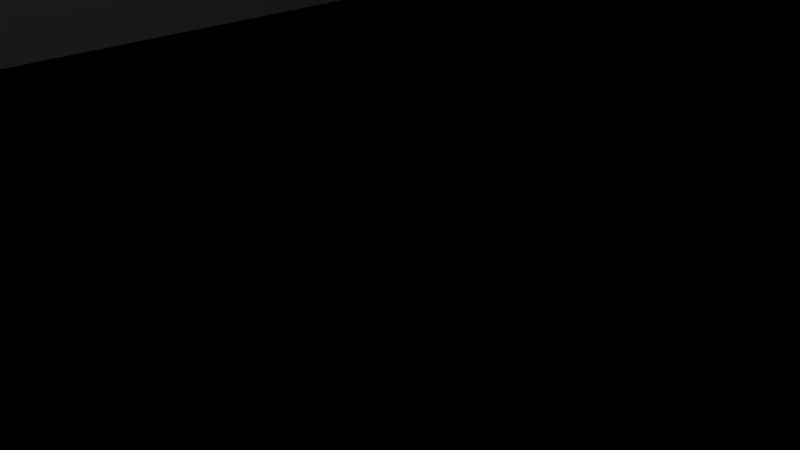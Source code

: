 # Source: 40.blend  (saved by Blender 2.76.0; exported with 4.5.12 LTS)
import bpy
from mathutils import Matrix  # noqa: F401  (used for matrix-valued properties, if any)

bpy.ops.wm.read_factory_settings(use_empty=True)
scene = bpy.context.scene
scene.name = 'Scene'

# ---- collections
col_collection_1 = bpy.data.collections.new('Collection 1'); scene.collection.children.link(col_collection_1)

# ---- materials (node trees are filled in below, after node groups)
mat_material_002 = bpy.data.materials.new('Material.002')
mat_material_002.alpha_threshold = 0.0
mat_material_002.use_transparent_shadow = False
mat_material_002.roughness = 0.5
mat_material = bpy.data.materials.new('Material')
mat_material.alpha_threshold = 0.0
mat_material.use_transparent_shadow = False
mat_material.roughness = 0.5
mat_material.line_color = (0.0, 0.0, 0.0, 1.0)
mat_material_001 = bpy.data.materials.new('Material.001')
mat_material_001.alpha_threshold = 0.0
mat_material_001.use_transparent_shadow = False
mat_material_001.roughness = 0.5

# ---- material node trees

# ---- world
world_world = bpy.data.worlds.new('World'); scene.world = world_world
world_world.color = (0.05088, 0.05088, 0.05088)
world_world.use_sun_shadow = False
world_world.sun_shadow_jitter_overblur = 0.0
world_world.cycles.sampling_method = 'MANUAL'
world_world.cycles.sample_map_resolution = 256

# ---- cameras
cam_camera = bpy.data.cameras.new('Camera')
cam_camera.clip_end = 100.0
cam_camera.lens = 35.0
cam_camera.sensor_width = 32.0
cam_camera.sensor_height = 18.0
cam_camera.ortho_scale = 7.314
cam_camera.dof.focus_distance = 0.0
cam_camera.dof.aperture_fstop = 128.0

# ---- lights
light_lamp = bpy.data.lights.new('Lamp', 'POINT')
light_lamp.transmission_factor = 0.0
light_lamp.cutoff_distance = 30.0
light_lamp.energy = 100.0
light_lamp.shadow_buffer_clip_start = 1.001
light_lamp.shadow_soft_size = 0.1
light_lamp.shadow_maximum_resolution = 0.006
light_lamp.use_absolute_resolution = True
light_lamp.cycles.use_multiple_importance_sampling = False

# ---- meshes
me_cube_046 = bpy.data.meshes.new('Cube.046')
me_cube_046.from_pydata([(-100.0, -100.0, -100.0), (-100.0, -100.0, 100.0), (-100.0, 100.0, -100.0), (-100.0, 100.0, 100.0), (100.0, -100.0, -100.0), (100.0, -100.0, 100.0), (100.0, 100.0, -100.0), (100.0, 100.0, 100.0), (1.316, -7600.0, -100.0), (1.316, -7600.0, 100.0), (-1.316, -7600.0, -100.0), (-1.316, -7600.0, 100.0), (1.316, 7600.0, -100.0), (1.316, 7600.0, 100.0), (-1.316, 7600.0, -100.0), (-1.316, 7600.0, 100.0), (-100.0, -4100.0, -100.0), (-100.0, -4100.0, 100.0), (-100.0, -3900.0, -100.0), (-100.0, -3900.0, 100.0), (100.0, -4100.0, -100.0), (100.0, -4100.0, 100.0), (100.0, -3900.0, -100.0), (100.0, -3900.0, 100.0), (-100.0, -100.0, -100.0), (-100.0, -100.0, 100.0), (-100.0, 100.0, -100.0), (-100.0, 100.0, 100.0), (100.0, -100.0, -100.0), (100.0, -100.0, 100.0), (100.0, 100.0, -100.0), (100.0, 100.0, 100.0), (-51.32, -7600.0, -100.0), (-51.32, -7600.0, 100.0), (-53.95, -7600.0, -100.0), (-53.95, -7600.0, 100.0), (-51.32, 7600.0, -100.0), (-51.32, 7600.0, 100.0), (-53.95, 7600.0, -100.0), (-53.95, 7600.0, 100.0), (53.95, -7600.0, -100.0), (53.95, -7600.0, 100.0), (51.32, -7600.0, -100.0), (51.32, -7600.0, 100.0), (53.95, 7600.0, -100.0), (53.95, 7600.0, 100.0), (51.32, 7600.0, -100.0), (51.32, 7600.0, 100.0), (-100.0, 3900.0, -100.0), (-100.0, 3900.0, 100.0), (-100.0, 4100.0, -100.0), (-100.0, 4100.0, 100.0), (100.0, 3900.0, -100.0), (100.0, 3900.0, 100.0), (100.0, 4100.0, -100.0), (100.0, 4100.0, 100.0)], [], [(1, 3, 2, 0), (3, 7, 6, 2), (7, 5, 4, 6), (5, 1, 0, 4), (0, 2, 6, 4), (5, 7, 3, 1), (9, 11, 10, 8), (11, 15, 14, 10), (15, 13, 12, 14), (13, 9, 8, 12), (8, 10, 14, 12), (13, 15, 11, 9), (17, 19, 18, 16), (19, 23, 22, 18), (23, 21, 20, 22), (21, 17, 16, 20), (16, 18, 22, 20), (21, 23, 19, 17), (25, 27, 26, 24), (27, 31, 30, 26), (31, 29, 28, 30), (29, 25, 24, 28), (24, 26, 30, 28), (29, 31, 27, 25), (33, 35, 34, 32), (35, 39, 38, 34), (39, 37, 36, 38), (37, 33, 32, 36), (32, 34, 38, 36), (37, 39, 35, 33), (41, 43, 42, 40), (43, 47, 46, 42), (47, 45, 44, 46), (45, 41, 40, 44), (40, 42, 46, 44), (45, 47, 43, 41), (49, 51, 50, 48), (51, 55, 54, 50), (55, 53, 52, 54), (53, 49, 48, 52), (48, 50, 54, 52), (53, 55, 51, 49)])
_uv = me_cube_046.uv_layers.new(name='UVMap')
_uv.uv.foreach_set('vector', [15.13, 22.12, 15.19, 22.11, 15.31, -19.11, 15.26, -19.12, 15.19, 22.11, 18.5, 22.96, 18.44, -20.78, 15.31, -19.11, 31.5, 22.46, 31.44, 22.46, 31.38, -21.3, 31.44, -21.28, 31.44, 22.46, 28.13, 21.62, 28.26, -19.62, 31.38, -21.3, 15.26, -19.12, 15.31, -19.11, 18.44, -20.78, 18.38, -20.8, 18.44, 22.96, 18.5, 22.96, 15.19, 22.11, 15.13, 22.12, -53.63, 22.48, -53.67, 22.47, -53.51, -20.94, -53.47, -20.96, -18.21, 22.34, -13.72, 21.71, -13.81, -19.8, -18.04, -21.06, -13.72, 21.71, -13.68, 21.72, -13.77, -19.83, -13.81, -19.8, -49.15, 21.84, -53.63, 22.48, -53.47, -20.96, -49.24, -19.7, -18.0, -21.08, -18.04, -21.06, -13.81, -19.8, -13.77, -19.83, -13.68, 21.72, -13.72, 21.71, -18.21, 22.34, -18.16, 22.35, -30.92, 21.65, -30.86, 21.64, -30.67, -20.05, -30.73, -20.07, -30.86, 21.64, -27.58, 22.51, -27.58, -21.76, -30.67, -20.05, -37.83, 23.64, -37.9, 23.64, -37.89, -20.66, -37.83, -20.64, -37.9, 23.64, -41.17, 22.78, -40.98, -18.94, -37.89, -20.66, -30.73, -20.07, -30.67, -20.05, -27.58, -21.76, -27.64, -21.78, -27.65, 22.52, -27.58, 22.51, -30.86, 21.64, -30.92, 21.65, 37.88, 21.74, 37.94, 21.74, 38.06, -19.48, 38.01, -19.5, 37.94, 21.74, 41.25, 22.58, 41.19, -21.16, 38.06, -19.48, 52.38, 23.08, 52.32, 23.09, 52.25, -20.68, 52.31, -20.66, 52.32, 23.09, 49.01, 22.24, 49.13, -19.0, 52.25, -20.68, 38.01, -19.5, 38.06, -19.48, 41.19, -21.16, 41.13, -21.18, 41.19, 22.59, 41.25, 22.58, 37.94, 21.74, 37.88, 21.74, 70.53, 22.38, 70.49, 22.36, 70.7, -20.36, 70.74, -20.38, 58.86, 22.24, 63.31, 21.62, 63.28, -19.26, 59.08, -20.48, 63.31, 21.62, 63.36, 21.63, 63.32, -19.29, 63.28, -19.26, 74.98, 21.76, 70.53, 22.38, 70.74, -20.38, 74.94, -19.16, 59.12, -20.51, 59.08, -20.48, 63.28, -19.26, 63.32, -19.29, 63.36, 21.63, 63.31, 21.62, 58.86, 22.24, 58.9, 22.25, -91.51, 22.59, -91.56, 22.58, -91.44, -21.53, -91.4, -21.55, -80.56, 22.7, -76.04, 22.05, -76.18, -20.11, -80.44, -21.4, -76.04, 22.05, -76.0, 22.06, -76.14, -20.13, -76.18, -20.11, -87.0, 21.94, -91.51, 22.59, -91.4, -21.55, -87.14, -20.25, -80.4, -21.43, -80.44, -21.4, -76.18, -20.11, -76.14, -20.13, -76.0, 22.06, -76.04, 22.05, -80.56, 22.7, -80.51, 22.72, -62.09, 21.84, -62.03, 21.83, -61.98, -18.93, -62.03, -18.94, -62.03, 21.83, -58.69, 22.66, -58.83, -20.56, -61.98, -18.93, -67.57, 22.28, -67.63, 22.29, -67.76, -20.95, -67.7, -20.94, -67.63, 22.29, -70.97, 21.46, -70.91, -19.32, -67.76, -20.95, -62.03, -18.94, -61.98, -18.93, -58.83, -20.56, -58.88, -20.58, -58.75, 22.66, -58.69, 22.66, -62.03, 21.83, -62.09, 21.84])
me_cube_046.materials.append(mat_material_002)
me_cube_046.use_remesh_preserve_volume = False
me_cube_046.use_remesh_preserve_attributes = False
me_cube_046.use_mirror_vertex_groups = False
me_cube_046.update()
me_cube = bpy.data.meshes.new('Cube')
me_cube.from_pydata([(1.0, 1.0, -1.0), (1.0, -1.0, -1.0), (-1.0, -1.0, -1.0), (-1.0, 1.0, -1.0), (1.0, 1.0, 1.0), (1.0, -1.0, 1.0), (-1.0, -1.0, 1.0), (-1.0, 1.0, 1.0)], [], [(0, 1, 2, 3), (4, 7, 6, 5), (0, 4, 5, 1), (1, 5, 6, 2), (2, 6, 7, 3), (4, 0, 3, 7)])
_uv = me_cube.uv_layers.new(name='UVMap')
_uv.uv.foreach_set('vector', [-5.899, -6.725, -4.352, -8.059, -9.323, -8.059, -7.686, -6.725, -5.899, 7.577, -7.686, 7.577, -9.323, 9.168, -4.352, 9.168, -5.899, -6.725, -5.899, 7.577, -4.352, 9.168, -4.352, -8.059, 4.816, -8.134, 4.816, 9.094, -0.1552, 9.094, -0.1552, -8.134, -9.323, -8.059, -9.323, 9.168, -7.686, 7.577, -7.686, -6.725, -5.899, 7.577, -5.899, -6.725, -7.686, -6.725, -7.686, 7.577])
me_cube.materials.append(mat_material)
me_cube.use_remesh_preserve_volume = False
me_cube.use_remesh_preserve_attributes = False
me_cube.use_mirror_vertex_groups = False
me_cube.update()
me_cube_044 = bpy.data.meshes.new('Cube.044')
me_cube_044.from_pydata([(-100.0, -100.0, -4.09e+04), (-100.0, -100.0, -4.07e+04), (-100.0, 100.0, -4.09e+04), (-100.0, 100.0, -4.07e+04), (100.0, -100.0, -4.09e+04), (100.0, -100.0, -4.07e+04), (100.0, 100.0, -4.09e+04), (100.0, 100.0, -4.07e+04), (95.39, -102.0, -4.32e+04), (95.39, -102.0, 4800.0), (95.39, -95.39, -4.32e+04), (95.39, -95.39, 4800.0), (102.0, -102.0, -4.32e+04), (102.0, -102.0, 4800.0), (102.0, -95.39, -4.32e+04), (102.0, -95.39, 4800.0), (-102.0, 95.39, -4.32e+04), (-102.0, 95.39, 4800.0), (-102.0, 102.0, -4.32e+04), (-102.0, 102.0, 4800.0), (-95.39, 95.39, -4.32e+04), (-95.39, 95.39, 4800.0), (-95.39, 102.0, -4.32e+04), (-95.39, 102.0, 4800.0), (-102.0, -102.0, -4.32e+04), (-102.0, -102.0, 4800.0), (-102.0, -95.39, -4.32e+04), (-102.0, -95.39, 4800.0), (-95.39, -102.0, -4.32e+04), (-95.39, -102.0, 4800.0), (-95.39, -95.39, -4.32e+04), (-95.39, -95.39, 4800.0), (95.39, 95.39, -4.32e+04), (95.39, 95.39, 4800.0), (95.39, 102.0, -4.32e+04), (95.39, 102.0, 4800.0), (102.0, 95.39, -4.32e+04), (102.0, 95.39, 4800.0), (102.0, 102.0, -4.32e+04), (102.0, 102.0, 4800.0), (-100.0, -100.0, -4.33e+04), (-100.0, -100.0, -4.31e+04), (-100.0, 100.0, -4.33e+04), (-100.0, 100.0, -4.31e+04), (100.0, -100.0, -4.33e+04), (100.0, -100.0, -4.31e+04), (100.0, 100.0, -4.33e+04), (100.0, 100.0, -4.31e+04), (-100.0, -100.0, -3.61e+04), (-100.0, -100.0, -3.59e+04), (-100.0, 100.0, -3.61e+04), (-100.0, 100.0, -3.59e+04), (100.0, -100.0, -3.61e+04), (100.0, -100.0, -3.59e+04), (100.0, 100.0, -3.61e+04), (100.0, 100.0, -3.59e+04), (-100.0, -100.0, -3.85e+04), (-100.0, -100.0, -3.83e+04), (-100.0, 100.0, -3.85e+04), (-100.0, 100.0, -3.83e+04), (100.0, -100.0, -3.85e+04), (100.0, -100.0, -3.83e+04), (100.0, 100.0, -3.85e+04), (100.0, 100.0, -3.83e+04), (-100.0, -100.0, -3.13e+04), (-100.0, -100.0, -3.11e+04), (-100.0, 100.0, -3.13e+04), (-100.0, 100.0, -3.11e+04), (100.0, -100.0, -3.13e+04), (100.0, -100.0, -3.11e+04), (100.0, 100.0, -3.13e+04), (100.0, 100.0, -3.11e+04), (-100.0, -100.0, -3.37e+04), (-100.0, -100.0, -3.35e+04), (-100.0, 100.0, -3.37e+04), (-100.0, 100.0, -3.35e+04), (100.0, -100.0, -3.37e+04), (100.0, -100.0, -3.35e+04), (100.0, 100.0, -3.37e+04), (100.0, 100.0, -3.35e+04), (-100.0, -100.0, -2.65e+04), (-100.0, -100.0, -2.63e+04), (-100.0, 100.0, -2.65e+04), (-100.0, 100.0, -2.63e+04), (100.0, -100.0, -2.65e+04), (100.0, -100.0, -2.63e+04), (100.0, 100.0, -2.65e+04), (100.0, 100.0, -2.63e+04), (-100.0, -100.0, -2.89e+04), (-100.0, -100.0, -2.87e+04), (-100.0, 100.0, -2.89e+04), (-100.0, 100.0, -2.87e+04), (100.0, -100.0, -2.89e+04), (100.0, -100.0, -2.87e+04), (100.0, 100.0, -2.89e+04), (100.0, 100.0, -2.87e+04), (-100.0, -100.0, -2.17e+04), (-100.0, -100.0, -2.15e+04), (-100.0, 100.0, -2.17e+04), (-100.0, 100.0, -2.15e+04), (100.0, -100.0, -2.17e+04), (100.0, -100.0, -2.15e+04), (100.0, 100.0, -2.17e+04), (100.0, 100.0, -2.15e+04), (-100.0, -100.0, -2.41e+04), (-100.0, -100.0, -2.39e+04), (-100.0, 100.0, -2.41e+04), (-100.0, 100.0, -2.39e+04), (100.0, -100.0, -2.41e+04), (100.0, -100.0, -2.39e+04), (100.0, 100.0, -2.41e+04), (100.0, 100.0, -2.39e+04), (-100.0, -100.0, -1.69e+04), (-100.0, -100.0, -1.67e+04), (-100.0, 100.0, -1.69e+04), (-100.0, 100.0, -1.67e+04), (100.0, -100.0, -1.69e+04), (100.0, -100.0, -1.67e+04), (100.0, 100.0, -1.69e+04), (100.0, 100.0, -1.67e+04), (-100.0, -100.0, -1.93e+04), (-100.0, -100.0, -1.91e+04), (-100.0, 100.0, -1.93e+04), (-100.0, 100.0, -1.91e+04), (100.0, -100.0, -1.93e+04), (100.0, -100.0, -1.91e+04), (100.0, 100.0, -1.93e+04), (100.0, 100.0, -1.91e+04), (-100.0, -100.0, -1.21e+04), (-100.0, -100.0, -1.19e+04), (-100.0, 100.0, -1.21e+04), (-100.0, 100.0, -1.19e+04), (100.0, -100.0, -1.21e+04), (100.0, -100.0, -1.19e+04), (100.0, 100.0, -1.21e+04), (100.0, 100.0, -1.19e+04), (-100.0, -100.0, -1.45e+04), (-100.0, -100.0, -1.43e+04), (-100.0, 100.0, -1.45e+04), (-100.0, 100.0, -1.43e+04), (100.0, -100.0, -1.45e+04), (100.0, -100.0, -1.43e+04), (100.0, 100.0, -1.45e+04), (100.0, 100.0, -1.43e+04), (-100.0, -100.0, -7300.0), (-100.0, -100.0, -7100.0), (-100.0, 100.0, -7300.0), (-100.0, 100.0, -7100.0), (100.0, -100.0, -7300.0), (100.0, -100.0, -7100.0), (100.0, 100.0, -7300.0), (100.0, 100.0, -7100.0), (-100.0, -100.0, -9700.0), (-100.0, -100.0, -9500.0), (-100.0, 100.0, -9700.0), (-100.0, 100.0, -9500.0), (100.0, -100.0, -9700.0), (100.0, -100.0, -9500.0), (100.0, 100.0, -9700.0), (100.0, 100.0, -9500.0), (-100.0, -100.0, -2500.0), (-100.0, -100.0, -2300.0), (-100.0, 100.0, -2500.0), (-100.0, 100.0, -2300.0), (100.0, -100.0, -2500.0), (100.0, -100.0, -2300.0), (100.0, 100.0, -2500.0), (100.0, 100.0, -2300.0), (-100.0, -100.0, -4900.0), (-100.0, -100.0, -4700.0), (-100.0, 100.0, -4900.0), (-100.0, 100.0, -4700.0), (100.0, -100.0, -4900.0), (100.0, -100.0, -4700.0), (100.0, 100.0, -4900.0), (100.0, 100.0, -4700.0), (-100.0, -100.0, 2300.0), (-100.0, -100.0, 2500.0), (-100.0, 100.0, 2300.0), (-100.0, 100.0, 2500.0), (100.0, -100.0, 2300.0), (100.0, -100.0, 2500.0), (100.0, 100.0, 2300.0), (100.0, 100.0, 2500.0), (-100.0, -100.0, -100.0), (-100.0, -100.0, 100.0), (-100.0, 100.0, -100.0), (-100.0, 100.0, 100.0), (100.0, -100.0, -100.0), (100.0, -100.0, 100.0), (100.0, 100.0, -100.0), (100.0, 100.0, 100.0), (-100.0, -100.0, 4700.0), (-100.0, -100.0, 4900.0), (-100.0, 100.0, 4700.0), (-100.0, 100.0, 4900.0), (100.0, -100.0, 4700.0), (100.0, -100.0, 4900.0), (100.0, 100.0, 4700.0), (100.0, 100.0, 4900.0)], [], [(1, 3, 2, 0), (3, 7, 6, 2), (7, 5, 4, 6), (5, 1, 0, 4), (0, 2, 6, 4), (5, 7, 3, 1), (9, 11, 10, 8), (11, 15, 14, 10), (15, 13, 12, 14), (13, 9, 8, 12), (8, 10, 14, 12), (13, 15, 11, 9), (17, 19, 18, 16), (19, 23, 22, 18), (23, 21, 20, 22), (21, 17, 16, 20), (16, 18, 22, 20), (21, 23, 19, 17), (25, 27, 26, 24), (27, 31, 30, 26), (31, 29, 28, 30), (29, 25, 24, 28), (24, 26, 30, 28), (29, 31, 27, 25), (33, 35, 34, 32), (35, 39, 38, 34), (39, 37, 36, 38), (37, 33, 32, 36), (32, 34, 38, 36), (37, 39, 35, 33), (41, 43, 42, 40), (43, 47, 46, 42), (47, 45, 44, 46), (45, 41, 40, 44), (40, 42, 46, 44), (45, 47, 43, 41), (49, 51, 50, 48), (51, 55, 54, 50), (55, 53, 52, 54), (53, 49, 48, 52), (48, 50, 54, 52), (53, 55, 51, 49), (57, 59, 58, 56), (59, 63, 62, 58), (63, 61, 60, 62), (61, 57, 56, 60), (56, 58, 62, 60), (61, 63, 59, 57), (65, 67, 66, 64), (67, 71, 70, 66), (71, 69, 68, 70), (69, 65, 64, 68), (64, 66, 70, 68), (69, 71, 67, 65), (73, 75, 74, 72), (75, 79, 78, 74), (79, 77, 76, 78), (77, 73, 72, 76), (72, 74, 78, 76), (77, 79, 75, 73), (81, 83, 82, 80), (83, 87, 86, 82), (87, 85, 84, 86), (85, 81, 80, 84), (80, 82, 86, 84), (85, 87, 83, 81), (89, 91, 90, 88), (91, 95, 94, 90), (95, 93, 92, 94), (93, 89, 88, 92), (88, 90, 94, 92), (93, 95, 91, 89), (97, 99, 98, 96), (99, 103, 102, 98), (103, 101, 100, 102), (101, 97, 96, 100), (96, 98, 102, 100), (101, 103, 99, 97), (105, 107, 106, 104), (107, 111, 110, 106), (111, 109, 108, 110), (109, 105, 104, 108), (104, 106, 110, 108), (109, 111, 107, 105), (113, 115, 114, 112), (115, 119, 118, 114), (119, 117, 116, 118), (117, 113, 112, 116), (112, 114, 118, 116), (117, 119, 115, 113), (121, 123, 122, 120), (123, 127, 126, 122), (127, 125, 124, 126), (125, 121, 120, 124), (120, 122, 126, 124), (125, 127, 123, 121), (129, 131, 130, 128), (131, 135, 134, 130), (135, 133, 132, 134), (133, 129, 128, 132), (128, 130, 134, 132), (133, 135, 131, 129), (137, 139, 138, 136), (139, 143, 142, 138), (143, 141, 140, 142), (141, 137, 136, 140), (136, 138, 142, 140), (141, 143, 139, 137), (145, 147, 146, 144), (147, 151, 150, 146), (151, 149, 148, 150), (149, 145, 144, 148), (144, 146, 150, 148), (149, 151, 147, 145), (153, 155, 154, 152), (155, 159, 158, 154), (159, 157, 156, 158), (157, 153, 152, 156), (152, 154, 158, 156), (157, 159, 155, 153), (161, 163, 162, 160), (163, 167, 166, 162), (167, 165, 164, 166), (165, 161, 160, 164), (160, 162, 166, 164), (165, 167, 163, 161), (169, 171, 170, 168), (171, 175, 174, 170), (175, 173, 172, 174), (173, 169, 168, 172), (168, 170, 174, 172), (173, 175, 171, 169), (177, 179, 178, 176), (179, 183, 182, 178), (183, 181, 180, 182), (181, 177, 176, 180), (176, 178, 182, 180), (181, 183, 179, 177), (185, 187, 186, 184), (187, 191, 190, 186), (191, 189, 188, 190), (189, 185, 184, 188), (184, 186, 190, 188), (189, 191, 187, 185), (193, 195, 194, 192), (195, 199, 198, 194), (199, 197, 196, 198), (197, 193, 192, 196), (192, 194, 198, 196), (197, 199, 195, 193)])
_uv = me_cube_044.uv_layers.new(name='UVMap')
_uv.uv.foreach_set('vector', [15.95, -14.65, 19.92, -13.6, 19.92, -13.75, 15.95, -14.81, 19.92, -13.6, 22.95, -15.02, 22.95, -15.18, 19.92, -13.75, 20.97, -19.11, 16.88, -20.29, 16.88, -20.46, 20.96, -19.27, 16.88, -20.29, 13.96, -18.74, 13.96, -18.9, 16.88, -20.46, 15.95, -14.81, 19.92, -13.75, 22.95, -15.18, 18.87, -16.36, 16.88, -20.29, 20.97, -19.11, 17.94, -17.69, 13.96, -18.74, -9.323, 21.68, -9.174, 21.66, -9.106, -20.79, -9.246, -20.84, -9.174, 21.66, -9.066, 21.69, -9.004, -20.85, -9.106, -20.79, -7.355, 21.79, -7.504, 21.81, -7.433, -20.8, -7.293, -20.75, -7.504, 21.81, -7.612, 21.78, -7.535, -20.74, -7.433, -20.8, -9.246, -20.84, -9.106, -20.79, -9.004, -20.85, -9.144, -20.9, -9.215, 21.71, -9.066, 21.69, -9.174, 21.66, -9.323, 21.68, -11.38, 20.39, -11.25, 20.37, -11.24, -17.95, -11.37, -17.99, -11.25, 20.37, -11.15, 20.39, -11.15, -18.0, -11.24, -17.95, -12.46, 20.42, -12.59, 20.44, -12.59, -18.01, -12.46, -17.97, -12.59, 20.44, -12.69, 20.41, -12.68, -17.96, -12.59, -18.01, -11.37, -17.99, -11.24, -17.95, -11.15, -18.0, -11.28, -18.03, -11.28, 20.41, -11.15, 20.39, -11.25, 20.37, -11.38, 20.39, -5.015, 20.92, -4.87, 20.9, -4.636, -19.08, -4.772, -19.12, -4.87, 20.9, -4.775, 20.93, -4.545, -19.14, -4.636, -19.08, -6.188, 20.93, -6.333, 20.95, -6.095, -19.18, -5.959, -19.14, -6.333, 20.95, -6.428, 20.92, -6.185, -19.12, -6.095, -19.18, -4.772, -19.12, -4.636, -19.08, -4.545, -19.14, -4.681, -19.18, -4.919, 20.95, -4.775, 20.93, -4.87, 20.9, -5.015, 20.92, -16.66, 20.85, -16.53, 20.83, -16.7, -19.75, -16.83, -19.79, -16.53, 20.83, -16.42, 20.85, -16.6, -19.8, -16.7, -19.75, -14.53, 21.7, -14.67, 21.72, -14.84, -19.0, -14.71, -18.96, -14.67, 21.72, -14.78, 21.69, -14.95, -18.94, -14.84, -19.0, -16.83, -19.79, -16.7, -19.75, -16.6, -19.8, -16.73, -19.84, -16.55, 20.87, -16.42, 20.85, -16.53, 20.83, -16.66, 20.85, -2.819, -20.34, 1.148, -19.21, 1.148, -19.36, -2.818, -20.5, 1.148, -19.21, 4.165, -20.73, 4.165, -20.89, 1.148, -19.36, 9.077, -17.19, 5.005, -18.45, 5.005, -18.62, 9.076, -17.35, 5.005, -18.45, 2.092, -16.79, 2.093, -16.95, 5.005, -18.62, -2.818, -20.5, 1.148, -19.36, 4.165, -20.89, 0.09401, -22.16, 5.005, -18.45, 9.077, -17.19, 6.059, -15.67, 2.092, -16.79, 5.778, -14.15, 9.779, -13.25, 9.779, -13.41, 5.779, -14.31, 9.779, -13.25, 12.82, -14.46, 12.82, -14.62, 9.779, -13.41, 3.571, -15.25, -0.5363, -16.26, -0.536, -16.43, 3.57, -15.42, -0.5363, -16.26, -3.473, -14.94, -3.472, -15.1, -0.536, -16.43, 5.779, -14.31, 9.779, -13.41, 12.82, -14.62, 8.716, -15.64, -0.5363, -16.26, 3.571, -15.25, 0.5277, -14.05, -3.473, -14.94, 10.06, -16.24, 14.05, -15.27, 14.05, -15.42, 10.06, -16.4, 14.05, -15.27, 17.08, -16.58, 17.08, -16.74, 14.05, -15.42, 13.61, -19.85, 9.512, -20.95, 9.513, -21.12, 13.61, -20.02, 9.512, -20.95, 6.583, -19.51, 6.584, -19.67, 9.513, -21.12, 10.06, -16.4, 14.05, -15.42, 17.08, -16.74, 12.99, -17.84, 9.512, -20.95, 13.61, -19.85, 10.57, -18.54, 6.583, -19.51, 8.607, -10.18, 12.63, -9.444, 12.63, -9.599, 8.608, -10.34, 12.63, -9.444, 15.69, -10.44, 15.69, -10.6, 12.63, -9.599, 23.55, -6.941, 19.42, -7.77, 19.42, -7.942, 23.55, -7.106, 19.42, -7.77, 16.47, -6.683, 16.47, -6.845, 19.42, -7.942, 8.608, -10.34, 12.63, -9.599, 15.69, -10.6, 11.56, -11.44, 19.42, -7.77, 23.55, -6.941, 20.49, -5.946, 16.47, -6.683, 10.36, -12.64, 14.37, -11.82, 14.37, -11.98, 10.36, -12.8, 14.37, -11.82, 17.42, -12.93, 17.42, -13.09, 14.37, -11.98, 24.98, -10.89, 20.87, -11.81, 20.87, -11.98, 24.98, -11.06, 20.87, -11.81, 17.92, -10.61, 17.92, -10.77, 20.87, -11.98, 10.36, -12.8, 14.37, -11.98, 17.42, -13.09, 13.3, -14.02, 20.87, -11.81, 24.98, -10.89, 21.93, -9.791, 17.92, -10.61, 16.4, -0.439, 20.44, 0.1354, 20.44, -0.02168, 16.4, -0.6029, 20.44, 0.1354, 23.52, -0.6411, 23.52, -0.8073, 20.44, -0.02168, 14.32, -6.048, 10.17, -6.695, 10.17, -6.869, 14.32, -6.214, 10.17, -6.695, 7.195, -5.846, 7.196, -6.01, 10.17, -6.869, 16.4, -0.6029, 20.44, -0.02168, 23.52, -0.8073, 19.37, -1.462, 10.17, -6.695, 14.32, -6.048, 11.24, -5.272, 7.195, -5.846, 7.281, -8.006, 11.32, -7.35, 11.32, -7.507, 7.282, -8.169, 11.32, -7.35, 14.39, -8.237, 14.39, -8.402, 11.32, -7.507, 23.81, -3.227, 19.67, -3.965, 19.67, -4.138, 23.81, -3.392, 19.67, -3.965, 16.71, -2.996, 16.71, -3.159, 19.67, -4.138, 7.282, -8.169, 11.32, -7.507, 14.39, -8.402, 10.24, -9.148, 19.67, -3.965, 23.81, -3.227, 20.74, -2.34, 16.71, -2.996, 6.254, -1.939, 10.32, -1.53, 10.32, -1.688, 6.255, -2.104, 10.32, -1.53, 13.42, -2.082, 13.42, -2.251, 10.32, -1.688, 32.37, -6.001, 28.19, -6.462, 28.19, -6.638, 32.37, -6.17, 28.19, -6.462, 25.2, -5.857, 25.2, -6.023, 28.19, -6.638, 6.255, -2.104, 10.32, -1.688, 13.42, -2.251, 9.241, -2.719, 28.19, -6.462, 32.37, -6.001, 29.27, -5.449, 25.2, -5.857, 6.638, -4.072, 10.7, -3.579, 10.7, -3.737, 6.639, -4.236, 10.7, -3.579, 13.78, -4.245, 13.78, -4.412, 10.7, -3.737, 34.2, -3.005, 30.03, -3.559, 30.03, -3.734, 34.2, -3.172, 30.03, -3.559, 27.05, -2.831, 27.05, -2.996, 30.03, -3.734, 6.639, -4.236, 10.7, -3.737, 13.78, -4.412, 9.616, -4.974, 30.03, -3.559, 34.2, -3.005, 31.11, -2.339, 27.05, -2.831, 5.362, 2.635, 9.456, 2.874, 9.456, 2.714, 5.363, 2.467, 9.456, 2.874, 12.57, 2.55, 12.57, 2.38, 9.456, 2.714, 23.86, 2.377, 19.65, 2.107, 19.65, 1.928, 23.86, 2.207, 19.65, 2.107, 16.65, 2.461, 16.65, 2.294, 19.65, 1.928, 5.363, 2.467, 9.456, 2.714, 12.57, 2.38, 8.366, 2.102, 19.65, 2.107, 23.86, 2.377, 20.74, 2.701, 16.65, 2.461, 4.952, 0.6028, 9.034, 0.9275, 9.034, 0.7678, 4.953, 0.436, 9.034, 0.9275, 12.14, 0.4885, 12.14, 0.3193, 9.034, 0.7678, 33.67, 1.282, 29.48, 0.9161, 29.48, 0.7389, 33.67, 1.113, 29.48, 0.9161, 26.48, 1.397, 26.48, 1.23, 29.48, 0.7389, 4.953, 0.436, 9.034, 0.7678, 12.14, 0.3193, 7.947, -0.05478, 29.48, 0.9161, 33.67, 1.282, 30.56, 1.721, 26.48, 1.397, 17.86, 7.701, 21.98, 7.768, 21.98, 7.605, 17.86, 7.532, 21.98, 7.768, 25.11, 7.678, 25.11, 7.506, 21.98, 7.605, 15.74, 7.529, 11.51, 7.454, 11.51, 7.274, 15.74, 7.357, 11.51, 7.454, 8.488, 7.552, 8.489, 7.383, 11.51, 7.274, 17.86, 7.532, 21.98, 7.605, 25.11, 7.506, 20.88, 7.422, 11.51, 7.454, 15.74, 7.529, 12.61, 7.619, 8.488, 7.552, 21.1, 5.323, 25.21, 5.477, 25.21, 5.315, 21.1, 5.155, 25.21, 5.477, 28.33, 5.269, 28.33, 5.098, 25.21, 5.315, 17.76, 5.269, 13.55, 5.096, 13.55, 4.917, 17.76, 5.098, 13.55, 5.096, 10.53, 5.323, 10.53, 5.155, 13.55, 4.917, 21.1, 5.155, 25.21, 5.315, 28.33, 5.098, 24.11, 4.917, 13.55, 5.096, 17.76, 5.269, 14.64, 5.477, 10.53, 5.323, 16.85, 11.4, 20.99, 11.29, 20.99, 11.13, 16.85, 11.23, 20.99, 11.29, 24.14, 11.44, 24.14, 11.27, 20.99, 11.13, 14.22, 11.09, 9.963, 11.22, 9.964, 11.04, 14.22, 10.92, 9.963, 11.22, 6.926, 11.05, 6.927, 10.88, 9.964, 11.04, 6.927, 10.88, 11.07, 10.78, 14.22, 10.92, 9.964, 11.04, 19.88, 11.57, 24.14, 11.44, 20.99, 11.29, 16.85, 11.4, 8.426, 9.645, 12.56, 9.623, 12.56, 9.46, 8.427, 9.474, 12.56, 9.623, 15.7, 9.652, 15.7, 9.479, 12.56, 9.46, 24.23, 9.603, 19.99, 9.627, 19.99, 9.445, 24.23, 9.429, 19.99, 9.627, 16.96, 9.595, 16.96, 9.424, 19.99, 9.445, 16.96, 9.424, 21.09, 9.41, 24.23, 9.429, 19.99, 9.445, 11.46, 9.677, 15.7, 9.652, 12.56, 9.623, 8.426, 9.645, 15.88, 16.59, 20.05, 16.3, 20.05, 16.13, 15.88, 16.41, 20.05, 16.3, 23.22, 16.69, 23.22, 16.51, 20.05, 16.13, 14.04, 15.85, 9.758, 16.18, 9.758, 15.99, 14.04, 15.67, 9.758, 16.18, 6.702, 15.75, 6.703, 15.57, 9.758, 15.99, 6.703, 15.57, 10.87, 15.29, 14.04, 15.67, 9.758, 15.99, 18.93, 17.02, 23.22, 16.69, 20.05, 16.3, 15.88, 16.59, 17.18, 13.47, 21.34, 13.27, 21.34, 13.1, 17.18, 13.3, 21.34, 13.27, 24.5, 13.54, 24.5, 13.36, 21.34, 13.1, 13.43, 13.39, 9.166, 13.62, 9.166, 13.43, 13.43, 13.21, 9.166, 13.62, 6.119, 13.32, 6.121, 13.15, 9.166, 13.43, 6.121, 13.15, 10.27, 12.95, 13.43, 13.21, 9.166, 13.43, 20.23, 13.77, 24.5, 13.54, 21.34, 13.27, 17.18, 13.47, 6.578, 22.27, 10.77, 21.79, 10.77, 21.63, 6.579, 22.1, 10.77, 21.79, 13.96, 22.44, 13.96, 22.26, 10.77, 21.63, 4.186, 19.07, -0.1214, 19.61, -0.1211, 19.42, 4.185, 18.89, -0.1214, 19.61, -3.194, 18.9, -3.193, 18.72, -0.1211, 19.42, -3.193, 18.72, 0.9965, 18.25, 4.185, 18.89, -0.1211, 19.42, 9.651, 22.98, 13.96, 22.44, 10.77, 21.79, 6.578, 22.27, 6.095, 18.38, 10.27, 18.0, 10.27, 17.83, 6.096, 18.21, 10.27, 18.0, 13.45, 18.52, 13.45, 18.34, 10.27, 17.83, 4.177, 16.93, -0.1178, 17.36, -0.1174, 17.18, 4.176, 16.75, -0.1178, 17.36, -3.182, 16.79, -3.181, 16.62, -0.1174, 17.18, -3.181, 16.62, 0.9967, 16.24, 4.176, 16.75, -0.1174, 17.18, 9.159, 18.95, 13.45, 18.52, 10.27, 18.0, 6.095, 18.38, -3.207, 21.01, 0.9964, 20.44, 0.9964, 20.27, -3.206, 20.84, 0.9964, 20.44, 4.196, 21.22, 4.195, 21.04, 0.9964, 20.27, 23.39, 21.41, 19.07, 22.06, 19.07, 21.87, 23.39, 21.23, 19.07, 22.06, 15.99, 21.21, 15.99, 21.04, 19.07, 21.87, 15.99, 21.04, 20.19, 20.47, 23.39, 21.23, 19.07, 21.87, -0.1252, 21.86, 4.196, 21.22, 0.9964, 20.44, -3.207, 21.01])
me_cube_044.materials.append(mat_material_001)
me_cube_044.use_remesh_preserve_volume = False
me_cube_044.use_remesh_preserve_attributes = False
me_cube_044.use_mirror_vertex_groups = False
me_cube_044.update()

# ---- objects
ob_cube_001 = bpy.data.objects.new('Cube.001', me_cube_046)
ob_cube = bpy.data.objects.new('Cube', me_cube)
ob_lamp = bpy.data.objects.new('Lamp', light_lamp)
ob_camera = bpy.data.objects.new('Camera', cam_camera)
ob_cube_044 = bpy.data.objects.new('Cube.044', me_cube_044)

# ---- transforms, parenting, visibility, modifiers, constraints
ob_cube_001.location = (0.0, 0.0, 6000.0)
ob_cube_001.scale = (9.1, 0.1197, 60.0)
ob_cube_001.lineart.crease_threshold = 0.0
ob_cube.location = (0.0, 0.0, 6000.0)
ob_cube.scale = (900.0, 900.0, 6000.0)
ob_cube.lock_rotations_4d = False
ob_cube.empty_display_type = 'ARROWS'
ob_cube.lineart.crease_threshold = 0.0
ob_lamp.location = (4.076, 1.005, 5.904)
ob_lamp.rotation_euler = (0.6503, 0.05522, 1.866)
ob_lamp.lock_rotations_4d = False
ob_lamp.empty_display_type = 'ARROWS'
ob_lamp.color = (0.0, 0.0, 0.0, 0.0)
ob_lamp.hide_viewport = True
ob_lamp.lineart.crease_threshold = 0.0
ob_camera.location = (7.481, -6.508, 5.344)
ob_camera.rotation_euler = (1.109, 0.01082, 0.8149)
ob_camera.lock_rotations_4d = False
ob_camera.empty_display_type = 'ARROWS'
ob_camera.color = (0.0, 0.0, 0.0, 0.0)
ob_camera.display_type = 'WIRE'
ob_camera.lineart.crease_threshold = 0.0
ob_cube_044.location = (0.0, 0.0, 1.08e+04)
ob_cube_044.scale = (9.12, 9.12, 0.25)
ob_cube_044.lineart.crease_threshold = 0.0

# ---- collection membership
col_collection_1.objects.link(ob_cube_001)
col_collection_1.objects.link(ob_cube)
col_collection_1.objects.link(ob_lamp)
col_collection_1.objects.link(ob_camera)
col_collection_1.objects.link(ob_cube_044)

# ---- scene / render settings (as saved in the file)
scene.camera = ob_camera
scene.frame_start = 1; scene.frame_end = 250; scene.frame_set(3)
scene.render.engine = 'BLENDER_EEVEE_NEXT'
scene.render.resolution_percentage = 50
scene.render.dither_intensity = 0.0
scene.cycles.use_denoising = False
scene.cycles.samples = 10
scene.cycles.sampling_pattern = 'TABULATED_SOBOL'
scene.cycles.light_sampling_threshold = 0.0
scene.cycles.use_adaptive_sampling = False
scene.cycles.use_light_tree = False
scene.cycles.blur_glossy = 0.0
scene.cycles.pixel_filter_type = 'GAUSSIAN'
scene.cycles.sample_clamp_indirect = 0.0
scene.view_settings.view_transform = 'Standard'
scene.unit_settings.scale_length = 0.01
bpy.context.view_layer.update()
